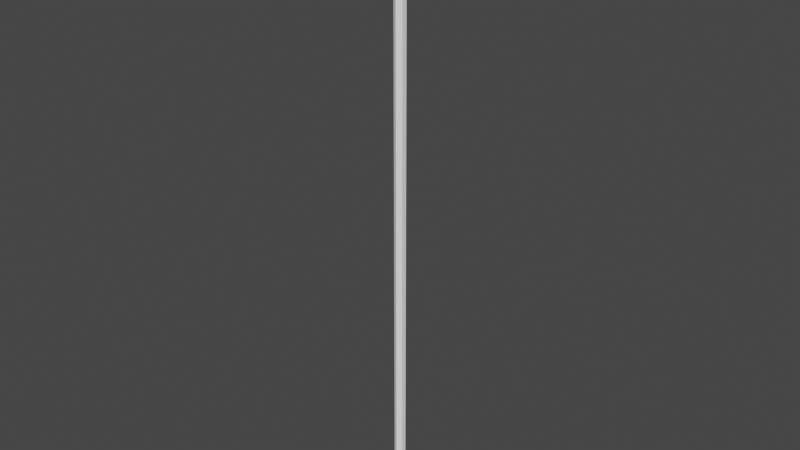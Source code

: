 # Source: podporka_kat.blend  (saved by Blender 3.3.6; exported with 4.5.12 LTS)
import bpy
from mathutils import Matrix  # noqa: F401  (used for matrix-valued properties, if any)

bpy.ops.wm.read_factory_settings(use_empty=True)
scene = bpy.context.scene
scene.name = 'Scene'

# ---- collections
col_collection = bpy.data.collections.new('Collection'); scene.collection.children.link(col_collection)

# ---- materials (node trees are filled in below, after node groups)
mat_trackset02_trk_startline = bpy.data.materials.new('trackset02_trk_startline')
mat_trackset02_trk_startline.alpha_threshold = 0.0
mat_trackset02_trk_startline.use_transparent_shadow = False
mat_trackset02_trk_startline.diffuse_color = (1.0, 1.0, 1.0, 1.0)
mat_trackset02_trk_startline.roughness = 0.5

# ---- material node trees

# ---- world
world_world = bpy.data.worlds.new('World'); scene.world = world_world
world_world.use_nodes = True; world_world.node_tree.nodes.clear()
_N = world_world.node_tree.nodes; _L = world_world.node_tree.links
n0 = _N.new('ShaderNodeOutputWorld'); n0.name = 'World Output'; n0.location = (300, 300)
n1 = _N.new('ShaderNodeBackground'); n1.name = 'Background'; n1.location = (10, 300)
n1.inputs[0].default_value = (0.05088, 0.05088, 0.05088, 1.0)
_L.new(n1.outputs[0], n0.inputs[0])
n0.is_active_output = True
world_world.color = (0.05088, 0.05088, 0.05088)
world_world.use_sun_shadow = False
world_world.sun_shadow_jitter_overblur = 0.0

# ---- meshes
me_track19_pmd0_mesh_001 = bpy.data.meshes.new('TRACK19.PMD0.mesh.001')
me_track19_pmd0_mesh_001.from_pydata([(-2.47, 1.5, -307.1), (0.1282, 3.0, -307.1), (0.1282, 3.0, 29.0), (-2.47, 1.5, 31.57), (-2.47, -1.5, -307.1), (-2.47, -1.5, 31.57), (2.726, 1.5, -307.1), (2.726, 1.5, 26.42), (2.726, -1.5, -307.1), (2.726, -1.5, 26.42), (0.1282, -3.0, -307.1), (0.1282, -3.0, 29.0)], [], [(0, 3, 2, 1), (4, 5, 3, 0), (1, 2, 7, 6), (6, 7, 9, 8), (8, 9, 11, 10), (10, 11, 5, 4), (9, 7, 2, 3, 5, 11)])
_uv = me_track19_pmd0_mesh_001.uv_layers.new(name='UVMap')
_uv.uv.foreach_set('vector', [0.9833, 0.6575, 0.9833, 0.9742, 0.9788, 0.9742, 0.9788, 0.6575, 0.9833, 0.6575, 0.9833, 0.9742, 0.9788, 0.9742, 0.9788, 0.6575, 0.9833, 0.6575, 0.9833, 0.9742, 0.9788, 0.9742, 0.9788, 0.6575, 0.9833, 0.6575, 0.9833, 0.9742, 0.9788, 0.9742, 0.9788, 0.6575, 0.9833, 0.6575, 0.9833, 0.9742, 0.9788, 0.9742, 0.9788, 0.6575, 0.9833, 0.6575, 0.9833, 0.9742, 0.9788, 0.9742, 0.9788, 0.6575, 0.9833, 0.9742, 0.9788, 0.9742, 0.9788, 0.9742, 0.9788, 0.9742, 0.9788, 0.9742, 0.9788, 0.9742])
me_track19_pmd0_mesh_001.materials.append(mat_trackset02_trk_startline)
me_track19_pmd0_mesh_001.use_remesh_preserve_volume = False
me_track19_pmd0_mesh_001.use_remesh_preserve_attributes = False
me_track19_pmd0_mesh_001.use_mirror_vertex_groups = False
me_track19_pmd0_mesh_001.update()

# ---- objects
ob_main = bpy.data.objects.new('main', me_track19_pmd0_mesh_001)

# ---- transforms, parenting, visibility, modifiers, constraints
ob_main.location = (0.0, 0.0, 0.0)
ob_main.lineart.crease_threshold = 0.0

# ---- collection membership
col_collection.objects.link(ob_main)

# ---- scene / render settings (as saved in the file)
scene.frame_start = 1; scene.frame_end = 250; scene.frame_set(1)
scene.render.engine = 'BLENDER_EEVEE_NEXT'
scene.cycles.sampling_pattern = 'TABULATED_SOBOL'
scene.cycles.use_light_tree = False
scene.view_settings.view_transform = 'Filmic'
bpy.context.view_layer.update()

# ---- added for rendering (the .blend has no active camera and no usable light): camera, sun
cam_auto = bpy.data.cameras.new('AutoCamera')
cam_auto.lens = 50.0
cam_auto.sensor_width = 36.0
cam_auto.clip_end = 5500.66
ob_auto_camera = bpy.data.objects.new('AutoCamera', cam_auto)
scene.collection.objects.link(ob_auto_camera)
ob_auto_camera.location = (313.557, -376.115, 112.982)
ob_auto_camera.rotation_euler = (1.09748, -7.21219e-08, 0.694738)
scene.camera = ob_auto_camera
light_auto_sun = bpy.data.lights.new('AutoSun', 'SUN')
light_auto_sun.energy = 3.0
light_auto_sun.angle = 0.0523599
ob_auto_sun = bpy.data.objects.new('AutoSun', light_auto_sun)
scene.collection.objects.link(ob_auto_sun)
ob_auto_sun.rotation_euler = (0.872665, 0.174533, 0.523599)
bpy.context.view_layer.update()
